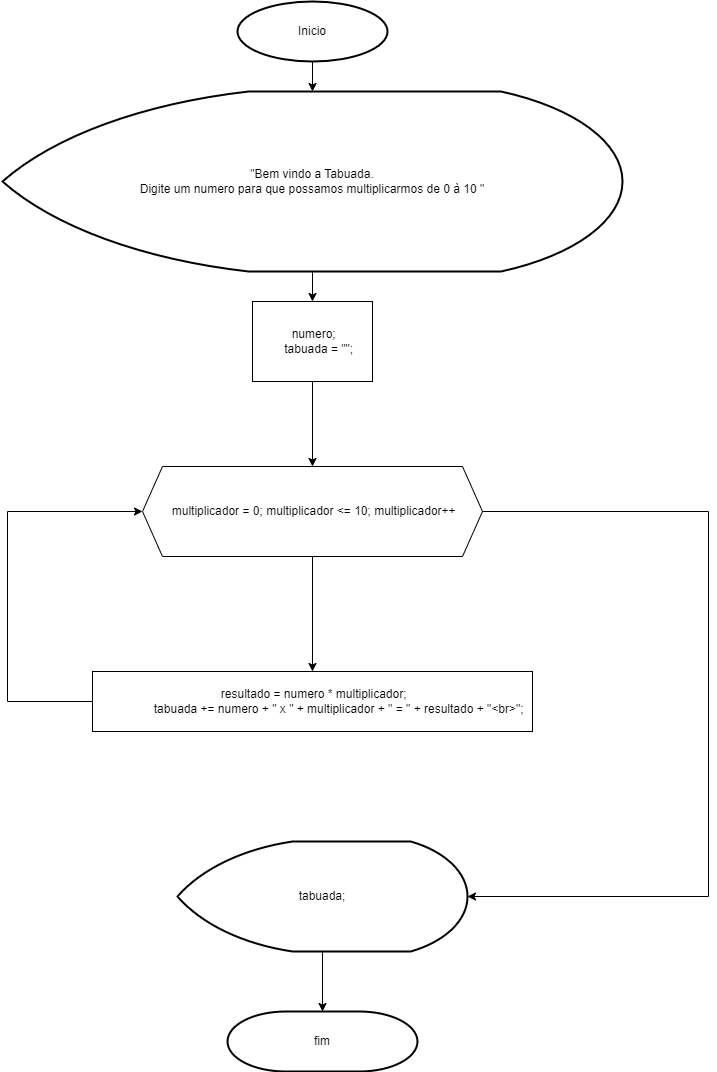

The diagram above was exported from draw.io. Its source (the exported page's mxGraphModel, read from the mxfile embedded in the PNG):
<mxGraphModel dx="1000" dy="558" grid="1" gridSize="10" guides="1" tooltips="1" connect="1" arrows="1" fold="1" page="1" pageScale="1" pageWidth="827" pageHeight="1169" math="0" shadow="0">
  <root>
    <mxCell id="0" />
    <mxCell id="1" parent="0" />
    <mxCell id="oEryMDGXCDhqUrhZyNbg-26" value="" style="edgeStyle=orthogonalEdgeStyle;rounded=0;orthogonalLoop=1;jettySize=auto;html=1;" edge="1" parent="1" source="oEryMDGXCDhqUrhZyNbg-2" target="oEryMDGXCDhqUrhZyNbg-25">
      <mxGeometry relative="1" as="geometry" />
    </mxCell>
    <mxCell id="oEryMDGXCDhqUrhZyNbg-2" value="Inicio" style="strokeWidth=2;html=1;shape=mxgraph.flowchart.start_1;whiteSpace=wrap;" vertex="1" parent="1">
      <mxGeometry x="260" y="30" width="150" height="60" as="geometry" />
    </mxCell>
    <mxCell id="oEryMDGXCDhqUrhZyNbg-29" value="" style="edgeStyle=orthogonalEdgeStyle;rounded=0;orthogonalLoop=1;jettySize=auto;html=1;" edge="1" parent="1" source="oEryMDGXCDhqUrhZyNbg-25" target="oEryMDGXCDhqUrhZyNbg-28">
      <mxGeometry relative="1" as="geometry" />
    </mxCell>
    <mxCell id="oEryMDGXCDhqUrhZyNbg-25" value="&quot;Bem vindo a Tabuada.&lt;br&gt;Digite um numero para que possamos multiplicarmos de 0 à 10 &quot;" style="strokeWidth=2;html=1;shape=mxgraph.flowchart.display;whiteSpace=wrap;" vertex="1" parent="1">
      <mxGeometry x="25" y="120" width="620" height="180" as="geometry" />
    </mxCell>
    <mxCell id="oEryMDGXCDhqUrhZyNbg-57" value="" style="edgeStyle=orthogonalEdgeStyle;rounded=0;orthogonalLoop=1;jettySize=auto;html=1;" edge="1" parent="1" source="oEryMDGXCDhqUrhZyNbg-28" target="oEryMDGXCDhqUrhZyNbg-56">
      <mxGeometry relative="1" as="geometry" />
    </mxCell>
    <mxCell id="oEryMDGXCDhqUrhZyNbg-28" value="&lt;div&gt;&amp;nbsp;numero;&lt;/div&gt;&lt;div&gt;&amp;nbsp; &amp;nbsp; tabuada = &quot;&quot;;&lt;/div&gt;" style="rounded=0;whiteSpace=wrap;html=1;" vertex="1" parent="1">
      <mxGeometry x="275" y="330" width="120" height="80" as="geometry" />
    </mxCell>
    <mxCell id="oEryMDGXCDhqUrhZyNbg-62" value="" style="edgeStyle=orthogonalEdgeStyle;rounded=0;orthogonalLoop=1;jettySize=auto;html=1;" edge="1" parent="1" source="oEryMDGXCDhqUrhZyNbg-56" target="oEryMDGXCDhqUrhZyNbg-58">
      <mxGeometry relative="1" as="geometry" />
    </mxCell>
    <mxCell id="oEryMDGXCDhqUrhZyNbg-64" style="edgeStyle=orthogonalEdgeStyle;rounded=0;orthogonalLoop=1;jettySize=auto;html=1;entryX=1;entryY=0.5;entryDx=0;entryDy=0;entryPerimeter=0;" edge="1" parent="1" source="oEryMDGXCDhqUrhZyNbg-56" target="oEryMDGXCDhqUrhZyNbg-63">
      <mxGeometry relative="1" as="geometry">
        <mxPoint x="730" y="930" as="targetPoint" />
        <Array as="points">
          <mxPoint x="731" y="540" />
          <mxPoint x="731" y="925" />
        </Array>
      </mxGeometry>
    </mxCell>
    <mxCell id="oEryMDGXCDhqUrhZyNbg-56" value="&amp;nbsp;multiplicador = 0; multiplicador &amp;lt;= 10; multiplicador++" style="shape=hexagon;perimeter=hexagonPerimeter2;whiteSpace=wrap;html=1;fixedSize=1;" vertex="1" parent="1">
      <mxGeometry x="165" y="495" width="340" height="90" as="geometry" />
    </mxCell>
    <mxCell id="oEryMDGXCDhqUrhZyNbg-60" style="edgeStyle=orthogonalEdgeStyle;rounded=0;orthogonalLoop=1;jettySize=auto;html=1;entryX=0;entryY=0.5;entryDx=0;entryDy=0;exitX=0;exitY=0.5;exitDx=0;exitDy=0;" edge="1" parent="1" source="oEryMDGXCDhqUrhZyNbg-58" target="oEryMDGXCDhqUrhZyNbg-56">
      <mxGeometry relative="1" as="geometry">
        <mxPoint x="30" y="540" as="targetPoint" />
        <Array as="points">
          <mxPoint x="30" y="730" />
          <mxPoint x="30" y="540" />
        </Array>
      </mxGeometry>
    </mxCell>
    <mxCell id="oEryMDGXCDhqUrhZyNbg-58" value="&lt;div&gt;&amp;nbsp;resultado = numero * multiplicador;&lt;/div&gt;&lt;div&gt;&amp;nbsp; &amp;nbsp; &amp;nbsp; &amp;nbsp; &amp;nbsp; &amp;nbsp; &amp;nbsp; &amp;nbsp; tabuada += numero + &quot; x &quot; + multiplicador + &quot; = &quot; + resultado + &quot;&amp;lt;br&amp;gt;&quot;;&lt;/div&gt;" style="whiteSpace=wrap;html=1;" vertex="1" parent="1">
      <mxGeometry x="115" y="700" width="440" height="60" as="geometry" />
    </mxCell>
    <mxCell id="oEryMDGXCDhqUrhZyNbg-67" value="" style="edgeStyle=orthogonalEdgeStyle;rounded=0;orthogonalLoop=1;jettySize=auto;html=1;" edge="1" parent="1" source="oEryMDGXCDhqUrhZyNbg-63" target="oEryMDGXCDhqUrhZyNbg-65">
      <mxGeometry relative="1" as="geometry" />
    </mxCell>
    <mxCell id="oEryMDGXCDhqUrhZyNbg-63" value="tabuada;" style="strokeWidth=2;html=1;shape=mxgraph.flowchart.display;whiteSpace=wrap;" vertex="1" parent="1">
      <mxGeometry x="200" y="870" width="290" height="110" as="geometry" />
    </mxCell>
    <mxCell id="oEryMDGXCDhqUrhZyNbg-65" value="fim" style="strokeWidth=2;html=1;shape=mxgraph.flowchart.terminator;whiteSpace=wrap;" vertex="1" parent="1">
      <mxGeometry x="250" y="1040" width="190" height="60" as="geometry" />
    </mxCell>
  </root>
</mxGraphModel>